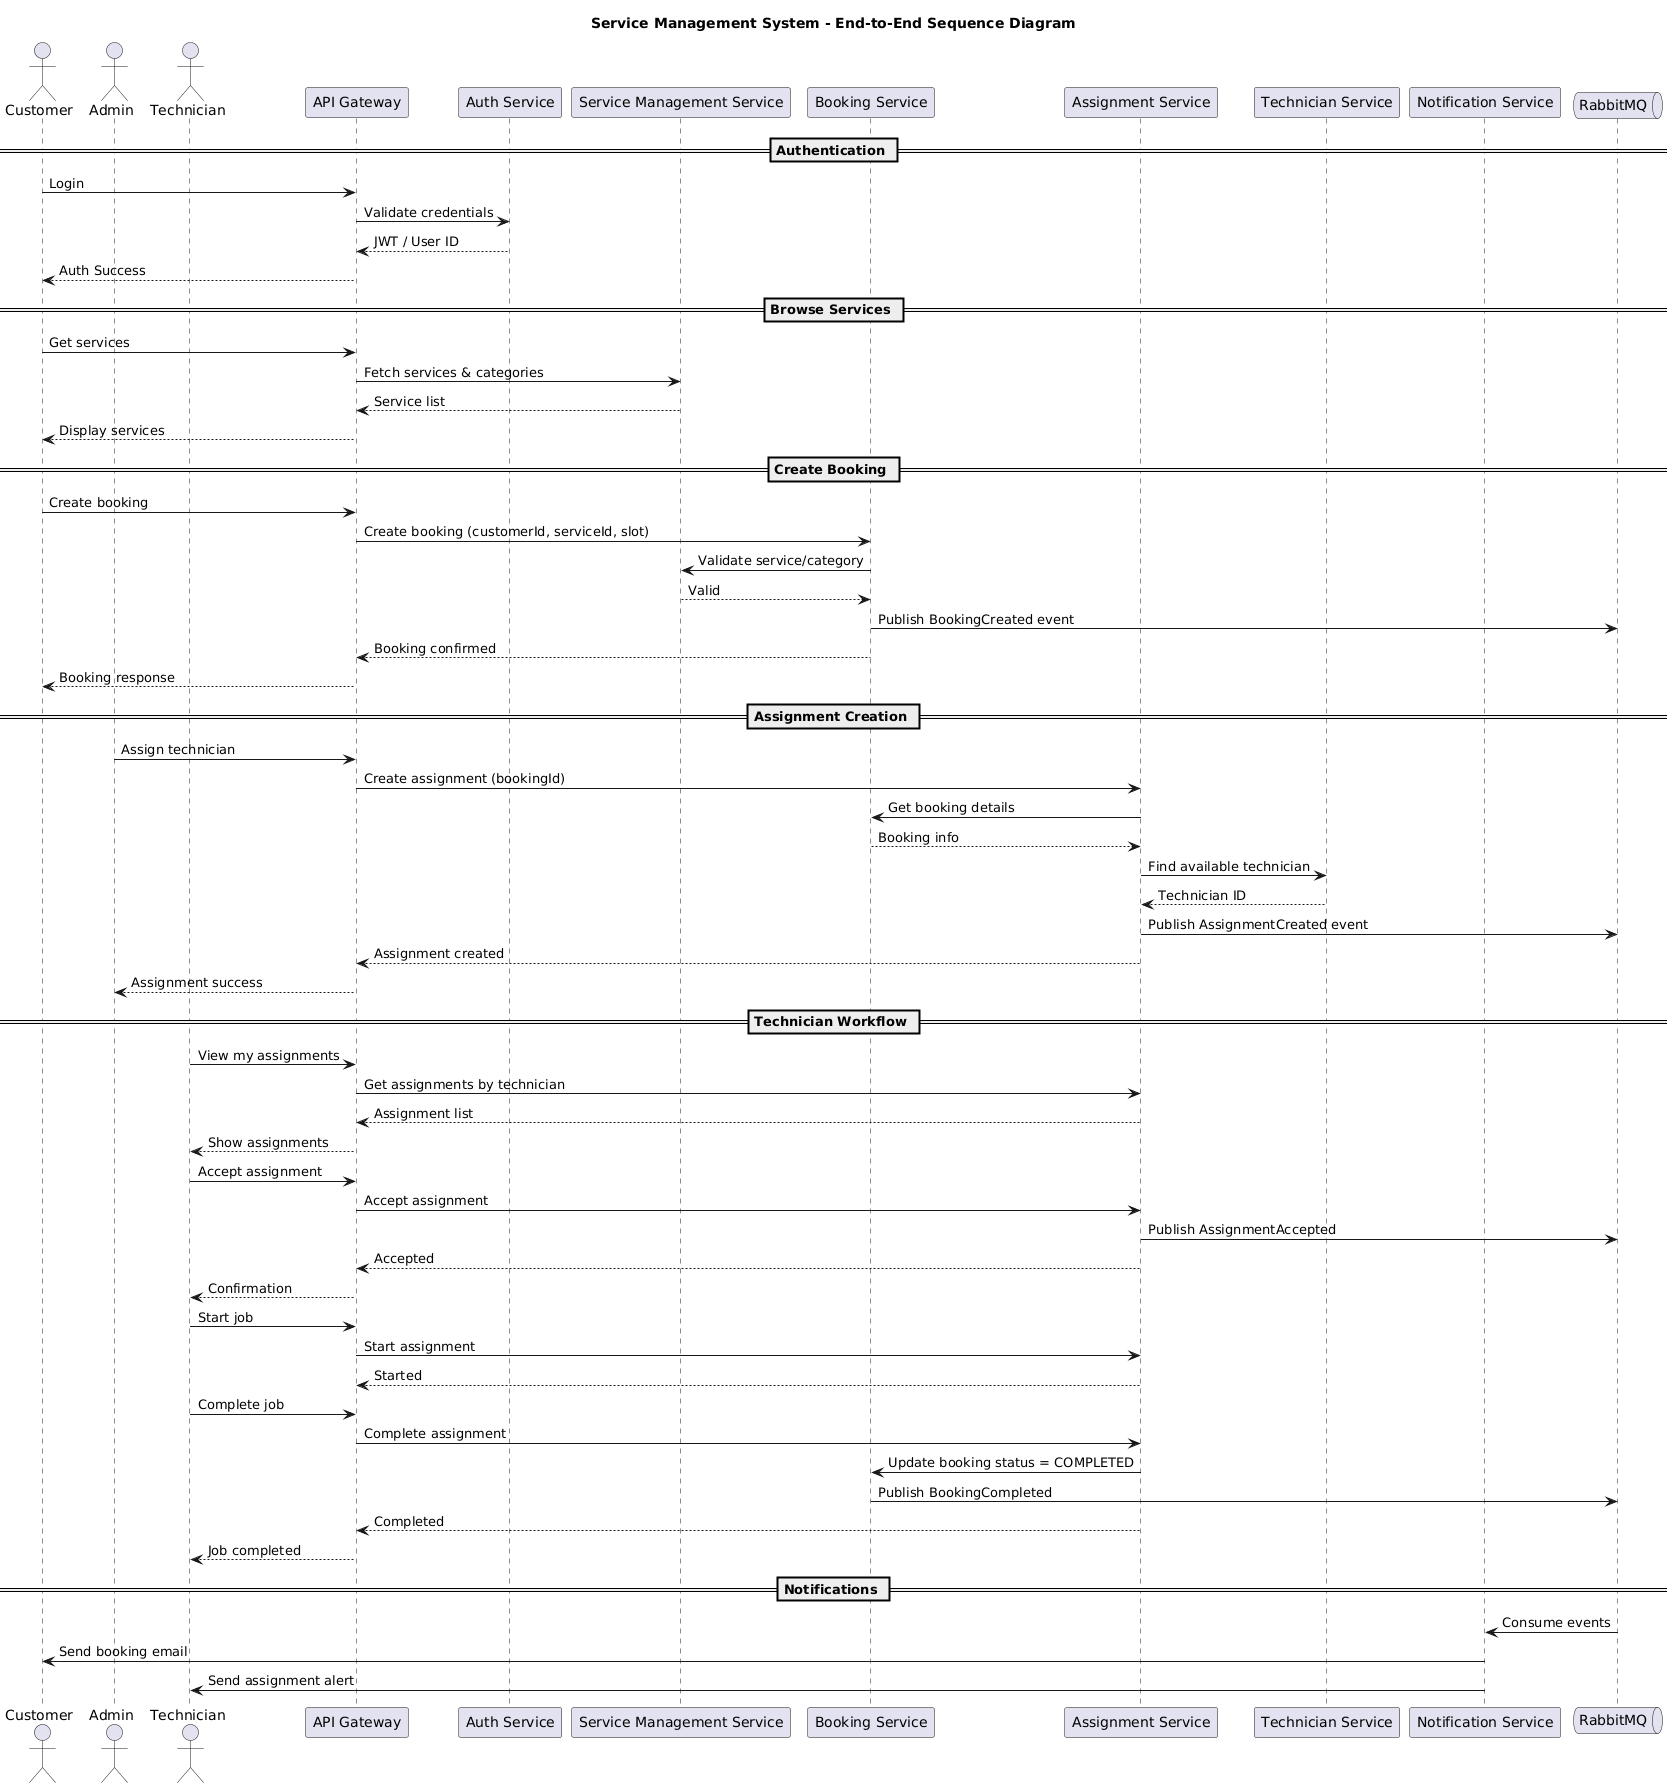

The diagram above was rendered by PlantUML. Its source (embedded in the PNG):
@startuml
title Service Management System - End-to-End Sequence Diagram

actor Customer
actor Admin
actor Technician

participant "API Gateway" as APIG
participant "Auth Service" as Auth
participant "Service Management Service" as SMS
participant "Booking Service" as BS
participant "Assignment Service" as AS
participant "Technician Service" as TS
participant "Notification Service" as NS
queue "RabbitMQ" as MQ

== Authentication ==
Customer -> APIG: Login
APIG -> Auth: Validate credentials
Auth --> APIG: JWT / User ID
APIG --> Customer: Auth Success

== Browse Services ==
Customer -> APIG: Get services
APIG -> SMS: Fetch services & categories
SMS --> APIG: Service list
APIG --> Customer: Display services

== Create Booking ==
Customer -> APIG: Create booking
APIG -> BS: Create booking (customerId, serviceId, slot)
BS -> SMS: Validate service/category
SMS --> BS: Valid
BS -> MQ: Publish BookingCreated event
BS --> APIG: Booking confirmed
APIG --> Customer: Booking response

== Assignment Creation ==
Admin -> APIG: Assign technician
APIG -> AS: Create assignment (bookingId)
AS -> BS: Get booking details
BS --> AS: Booking info
AS -> TS: Find available technician
TS --> AS: Technician ID
AS -> MQ: Publish AssignmentCreated event
AS --> APIG: Assignment created
APIG --> Admin: Assignment success

== Technician Workflow ==
Technician -> APIG: View my assignments
APIG -> AS: Get assignments by technician
AS --> APIG: Assignment list
APIG --> Technician: Show assignments

Technician -> APIG: Accept assignment
APIG -> AS: Accept assignment
AS -> MQ: Publish AssignmentAccepted
AS --> APIG: Accepted
APIG --> Technician: Confirmation

Technician -> APIG: Start job
APIG -> AS: Start assignment
AS --> APIG: Started

Technician -> APIG: Complete job
APIG -> AS: Complete assignment
AS -> BS: Update booking status = COMPLETED
BS -> MQ: Publish BookingCompleted
AS --> APIG: Completed
APIG --> Technician: Job completed

== Notifications ==
MQ -> NS: Consume events
NS -> Customer: Send booking email
NS -> Technician: Send assignment alert
@enduml